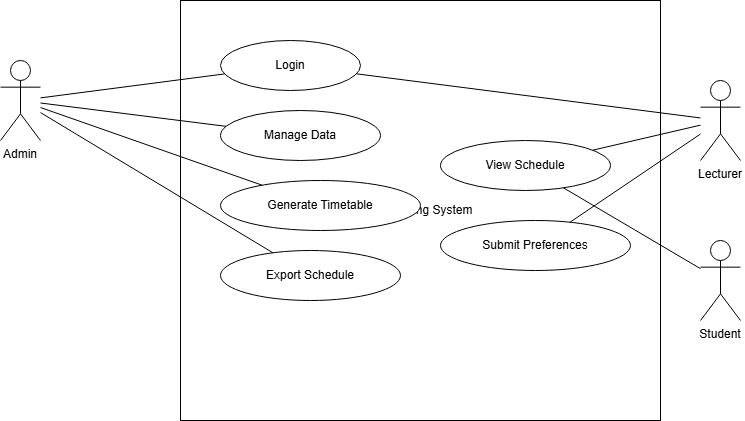

The diagram above was exported from draw.io. Its source (the exported page's mxGraphModel, read from the mxfile embedded in the PNG):
<mxGraphModel dx="1070" dy="750" grid="0" gridSize="10" guides="1" tooltips="1" connect="1" arrows="1" fold="1" page="0" pageScale="1" pageWidth="850" pageHeight="1100" math="0" shadow="0">
  <root>
    <mxCell id="0" />
    <mxCell id="1" parent="0" />
    <mxCell id="_nWAqx6V0eQ7_rliYLFu-1" parent="1" style="rounded=0;whiteSpace=wrap;html=1;" value="Timetabling System" vertex="1">
      <mxGeometry height="420" width="480" x="260" y="60" as="geometry" />
    </mxCell>
    <mxCell id="_nWAqx6V0eQ7_rliYLFu-2" parent="_nWAqx6V0eQ7_rliYLFu-1" style="ellipse;whiteSpace=wrap;html=1;" value="Login" vertex="1">
      <mxGeometry height="50" width="140" x="40" y="40" as="geometry" />
    </mxCell>
    <mxCell id="_nWAqx6V0eQ7_rliYLFu-3" parent="_nWAqx6V0eQ7_rliYLFu-1" style="ellipse;whiteSpace=wrap;html=1;" value="Manage Data" vertex="1">
      <mxGeometry height="50" width="160" x="40" y="110" as="geometry" />
    </mxCell>
    <mxCell id="_nWAqx6V0eQ7_rliYLFu-4" parent="_nWAqx6V0eQ7_rliYLFu-1" style="ellipse;whiteSpace=wrap;html=1;" value="Generate Timetable" vertex="1">
      <mxGeometry height="50" width="200" x="40" y="180" as="geometry" />
    </mxCell>
    <mxCell id="_nWAqx6V0eQ7_rliYLFu-5" parent="_nWAqx6V0eQ7_rliYLFu-1" style="ellipse;whiteSpace=wrap;html=1;" value="Export Schedule" vertex="1">
      <mxGeometry height="50" width="180" x="40" y="250" as="geometry" />
    </mxCell>
    <mxCell id="_nWAqx6V0eQ7_rliYLFu-6" parent="_nWAqx6V0eQ7_rliYLFu-1" style="ellipse;whiteSpace=wrap;html=1;" value="View Schedule" vertex="1">
      <mxGeometry height="50" width="170" x="260" y="140" as="geometry" />
    </mxCell>
    <mxCell id="_nWAqx6V0eQ7_rliYLFu-7" parent="_nWAqx6V0eQ7_rliYLFu-1" style="ellipse;whiteSpace=wrap;html=1;" value="Submit Preferences" vertex="1">
      <mxGeometry height="50" width="190" x="260" y="220" as="geometry" />
    </mxCell>
    <mxCell id="_nWAqx6V0eQ7_rliYLFu-8" parent="1" style="shape=umlActor;verticalLabelPosition=bottom;verticalAlign=top;" value="Admin" vertex="1">
      <mxGeometry height="80" width="40" x="80" y="120" as="geometry" />
    </mxCell>
    <mxCell id="_nWAqx6V0eQ7_rliYLFu-9" parent="1" style="shape=umlActor;verticalLabelPosition=bottom;verticalAlign=top;" value="Lecturer" vertex="1">
      <mxGeometry height="80" width="40" x="780" y="140" as="geometry" />
    </mxCell>
    <mxCell id="_nWAqx6V0eQ7_rliYLFu-10" parent="1" style="shape=umlActor;verticalLabelPosition=bottom;verticalAlign=top;" value="Student" vertex="1">
      <mxGeometry height="80" width="40" x="780" y="300" as="geometry" />
    </mxCell>
    <mxCell id="_nWAqx6V0eQ7_rliYLFu-11" edge="1" parent="1" source="_nWAqx6V0eQ7_rliYLFu-8" style="endArrow=none;" target="_nWAqx6V0eQ7_rliYLFu-2">
      <mxGeometry relative="1" as="geometry" />
    </mxCell>
    <mxCell id="_nWAqx6V0eQ7_rliYLFu-12" edge="1" parent="1" source="_nWAqx6V0eQ7_rliYLFu-8" style="endArrow=none;" target="_nWAqx6V0eQ7_rliYLFu-3">
      <mxGeometry relative="1" as="geometry" />
    </mxCell>
    <mxCell id="_nWAqx6V0eQ7_rliYLFu-13" edge="1" parent="1" source="_nWAqx6V0eQ7_rliYLFu-8" style="endArrow=none;" target="_nWAqx6V0eQ7_rliYLFu-4">
      <mxGeometry relative="1" as="geometry" />
    </mxCell>
    <mxCell id="_nWAqx6V0eQ7_rliYLFu-14" edge="1" parent="1" source="_nWAqx6V0eQ7_rliYLFu-8" style="endArrow=none;" target="_nWAqx6V0eQ7_rliYLFu-5">
      <mxGeometry relative="1" as="geometry" />
    </mxCell>
    <mxCell id="_nWAqx6V0eQ7_rliYLFu-15" edge="1" parent="1" source="_nWAqx6V0eQ7_rliYLFu-9" style="endArrow=none;" target="_nWAqx6V0eQ7_rliYLFu-2">
      <mxGeometry relative="1" as="geometry" />
    </mxCell>
    <mxCell id="_nWAqx6V0eQ7_rliYLFu-16" edge="1" parent="1" source="_nWAqx6V0eQ7_rliYLFu-9" style="endArrow=none;" target="_nWAqx6V0eQ7_rliYLFu-6">
      <mxGeometry relative="1" as="geometry" />
    </mxCell>
    <mxCell id="_nWAqx6V0eQ7_rliYLFu-17" edge="1" parent="1" source="_nWAqx6V0eQ7_rliYLFu-9" style="endArrow=none;" target="_nWAqx6V0eQ7_rliYLFu-7">
      <mxGeometry relative="1" as="geometry" />
    </mxCell>
    <mxCell id="_nWAqx6V0eQ7_rliYLFu-18" edge="1" parent="1" source="_nWAqx6V0eQ7_rliYLFu-10" style="endArrow=none;" target="_nWAqx6V0eQ7_rliYLFu-6">
      <mxGeometry relative="1" as="geometry" />
    </mxCell>
  </root>
</mxGraphModel>